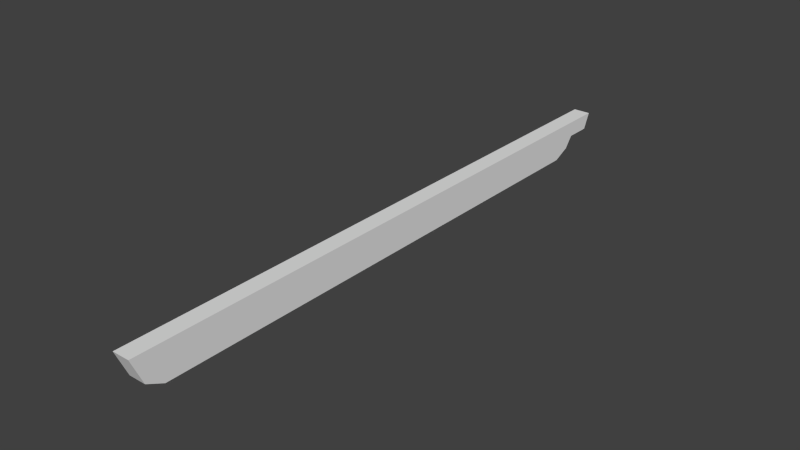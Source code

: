 # Source: TrellasRoof.blend  (saved by Blender 2.70.0; exported with 4.5.12 LTS)
import bpy
from mathutils import Matrix  # noqa: F401  (used for matrix-valued properties, if any)

bpy.ops.wm.read_factory_settings(use_empty=True)
scene = bpy.context.scene
scene.name = 'Scene'

# ---- collections
col_collection_1 = bpy.data.collections.new('Collection 1'); scene.collection.children.link(col_collection_1)

# ---- world
world_world = bpy.data.worlds.new('World'); scene.world = world_world
world_world.color = (0.05088, 0.05088, 0.05088)
world_world.use_sun_shadow = False
world_world.sun_shadow_jitter_overblur = 0.0
world_world.cycles.sampling_method = 'MANUAL'
world_world.cycles.sample_map_resolution = 256

# ---- meshes
me_cube = bpy.data.meshes.new('Cube')
me_cube.from_pydata([(-0.063, 1.89, -0.126), (0.063, 1.89, -0.126), (0.063, -1.89, -0.126), (-0.063, -1.89, -0.126), (-0.063, 1.89, 0.126), (0.063, 1.89, 0.126), (0.063, -1.89, 0.126), (-0.063, -1.89, 0.126), (-0.063, 2.016, -0.06865), (0.063, 2.016, -0.06865), (-0.063, 2.016, 0.126), (0.063, 2.016, 0.126), (-0.063, 2.079, 0.01232), (0.063, 2.079, 0.01232), (-0.063, 2.079, 0.126), (0.063, 2.079, 0.126), (-0.063, 2.268, 0.01232), (0.063, 2.268, 0.01232), (-0.063, 2.321, 0.126), (0.063, 2.321, 0.126), (0.063, -2.016, -0.06436), (-0.063, -2.016, -0.06436), (0.063, -2.097, 0.126), (-0.063, -2.097, 0.126)], [], [(1, 0, 8, 9), (5, 6, 2, 1), (3, 2, 20, 21), (7, 4, 0, 3), (0, 1, 2, 3), (7, 6, 5, 4), (9, 8, 12, 13), (5, 1, 9, 11), (4, 5, 11, 10), (0, 4, 10, 8), (13, 12, 16, 17), (11, 9, 13, 15), (10, 11, 15, 14), (8, 10, 14, 12), (18, 19, 17, 16), (15, 13, 17, 19), (14, 15, 19, 18), (12, 14, 18, 16), (22, 23, 21, 20), (7, 3, 21, 23), (6, 7, 23, 22), (2, 6, 22, 20)])
me_cube.polygons.foreach_set('use_smooth', [True] * 22)
_uv = me_cube.uv_layers.new(name='UVMap')
_uv.uv.foreach_set('vector', [0.7014, 0.0399, 0.7014, 0.0, 0.7418, 0.0, 0.7418, 0.0399, 0.1596, 0.1366, 0.1596, 0.9346, 0.07979, 0.9346, 0.07979, 0.1366, 0.1596, 0.0399, 0.1995, 0.0399, 0.1995, 0.07344, 0.1596, 0.07344, 7.134e-08, 0.9346, 1.189e-08, 0.1366, 0.07979, 0.1366, 0.07979, 0.9346, 0.7014, 0.0, 0.7014, 0.0399, 0.1596, 0.0399, 0.1596, 0.0, 0.9346, 1.0, 0.9346, 1.04, 0.1366, 1.04, 0.1366, 1.0, 0.7418, 0.0399, 0.7418, 0.0, 0.7742, 0.0, 0.7742, 0.0399, 0.1596, 0.1366, 0.07979, 0.1366, 0.09795, 0.09673, 0.1596, 0.09673, 0.1366, 1.0, 0.1366, 1.04, 0.09673, 1.04, 0.09673, 1.0, 0.07979, 0.1366, 1.189e-08, 0.1366, 8.918e-09, 0.09673, 0.06163, 0.09673, 0.7742, 0.0399, 0.7742, 0.0, 0.8148, 0.0, 0.8148, 0.0399, 0.1596, 0.09673, 0.09795, 0.09673, 0.1236, 0.07678, 0.1596, 0.07678, 0.09673, 1.0, 0.09673, 1.04, 0.07678, 1.04, 0.07678, 1.0, 0.06163, 0.09673, 8.918e-09, 0.09673, 5.945e-09, 0.07678, 0.036, 0.07678, 0.8527, 0.0, 0.8527, 0.0399, 0.8148, 0.0399, 0.8148, 0.0, 0.1596, 0.07678, 0.1236, 0.07678, 0.1236, 0.01693, 0.1596, 0.0, 0.07678, 1.0, 0.07678, 1.04, 0.0, 1.04, 0.0, 1.0, 0.036, 0.07678, 5.945e-09, 0.07678, 0.0, 0.0, 0.036, 0.01693, 0.1995, 0.1389, 0.1596, 0.1389, 0.1596, 0.07344, 0.1995, 0.07344, 7.134e-08, 0.9346, 0.07979, 0.9346, 0.06027, 0.9744, 7.729e-08, 1.0, 0.9346, 1.04, 0.9346, 1.0, 1.0, 1.0, 1.0, 1.04, 0.07979, 0.9346, 0.1596, 0.9346, 0.1596, 1.0, 0.09931, 0.9744])
me_cube.use_remesh_preserve_volume = False
me_cube.use_remesh_preserve_attributes = False
me_cube.use_mirror_vertex_groups = False
me_cube.update()

# ---- objects
ob_cube = bpy.data.objects.new('Cube', me_cube)

# ---- transforms, parenting, visibility, modifiers, constraints
ob_cube.location = (0.0, 0.0, 0.0)
ob_cube.lineart.crease_threshold = 0.0
_m = ob_cube.modifiers.new('EdgeSplit', 'EDGE_SPLIT')

# ---- collection membership
col_collection_1.objects.link(ob_cube)

# ---- scene / render settings (as saved in the file)
scene.camera = ob_cube
scene.frame_start = 1; scene.frame_end = 250; scene.frame_set(1)
scene.render.engine = 'BLENDER_EEVEE_NEXT'
scene.render.resolution_percentage = 50
scene.render.dither_intensity = 0.0
scene.cycles.use_denoising = False
scene.cycles.samples = 10
scene.cycles.sampling_pattern = 'TABULATED_SOBOL'
scene.cycles.light_sampling_threshold = 0.0
scene.cycles.use_adaptive_sampling = False
scene.cycles.use_light_tree = False
scene.cycles.blur_glossy = 0.0
scene.cycles.volume_bounces = 1
scene.cycles.pixel_filter_type = 'GAUSSIAN'
scene.cycles.sample_clamp_indirect = 0.0
scene.view_settings.view_transform = 'Standard'
bpy.context.view_layer.update()

# ---- added for rendering (the .blend has no active camera and no usable light): camera, sun
cam_auto = bpy.data.cameras.new('AutoCamera')
cam_auto.lens = 50.0
cam_auto.sensor_width = 36.0
cam_auto.clip_end = 1000.0
ob_auto_camera = bpy.data.objects.new('AutoCamera', cam_auto)
scene.collection.objects.link(ob_auto_camera)
ob_auto_camera.location = (4.09611, -4.80293, 3.27689)
ob_auto_camera.rotation_euler = (1.09748, -7.21219e-08, 0.694738)
scene.camera = ob_auto_camera
light_auto_sun = bpy.data.lights.new('AutoSun', 'SUN')
light_auto_sun.energy = 3.0
light_auto_sun.angle = 0.0523599
ob_auto_sun = bpy.data.objects.new('AutoSun', light_auto_sun)
scene.collection.objects.link(ob_auto_sun)
ob_auto_sun.rotation_euler = (0.872665, 0.174533, 0.523599)
bpy.context.view_layer.update()
